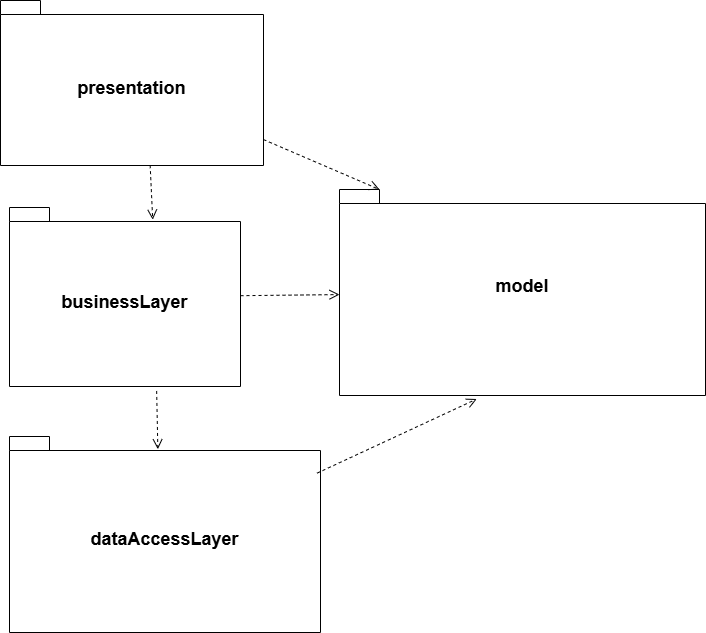

The diagram above was exported from draw.io. Its source (the exported page's mxGraphModel, read from the mxfile embedded in the PNG):
<mxGraphModel dx="3956" dy="2388" grid="0" gridSize="10" guides="1" tooltips="1" connect="1" arrows="1" fold="1" page="1" pageScale="1" pageWidth="1169" pageHeight="1654" math="0" shadow="0">
  <root>
    <mxCell id="0" />
    <mxCell id="1" parent="0" />
    <mxCell id="Fvm4_T4DyWCqqSviofSO-1" parent="1" style="shape=folder;fontStyle=1;spacingTop=10;tabWidth=40;tabHeight=14;tabPosition=left;html=1;whiteSpace=wrap;" value="&lt;font style=&quot;font-size: 18px;&quot;&gt;presentation&lt;/font&gt;" vertex="1">
      <mxGeometry height="165" width="263" x="305" y="420" as="geometry" />
    </mxCell>
    <mxCell id="Fvm4_T4DyWCqqSviofSO-2" parent="1" style="shape=folder;fontStyle=1;spacingTop=10;tabWidth=40;tabHeight=14;tabPosition=left;html=1;whiteSpace=wrap;" value="&lt;font style=&quot;font-size: 18px;&quot;&gt;businessLayer&lt;/font&gt;" vertex="1">
      <mxGeometry height="179" width="231" x="314" y="627" as="geometry" />
    </mxCell>
    <mxCell id="Fvm4_T4DyWCqqSviofSO-3" parent="1" style="shape=folder;fontStyle=1;spacingTop=10;tabWidth=40;tabHeight=14;tabPosition=left;html=1;whiteSpace=wrap;" value="&lt;font style=&quot;font-size: 18px;&quot;&gt;dataAccessLayer&lt;/font&gt;" vertex="1">
      <mxGeometry height="196" width="311" x="314" y="856" as="geometry" />
    </mxCell>
    <mxCell id="Fvm4_T4DyWCqqSviofSO-4" parent="1" style="shape=folder;fontStyle=1;spacingTop=10;tabWidth=40;tabHeight=14;tabPosition=left;html=1;whiteSpace=wrap;" value="&lt;span style=&quot;font-size: 18px;&quot;&gt;model&lt;/span&gt;&lt;div&gt;&lt;span style=&quot;font-size: 18px;&quot;&gt;&lt;br&gt;&lt;/span&gt;&lt;/div&gt;" vertex="1">
      <mxGeometry height="206" width="366" x="644" y="609" as="geometry" />
    </mxCell>
    <mxCell id="Fvm4_T4DyWCqqSviofSO-5" edge="1" parent="1" source="Fvm4_T4DyWCqqSviofSO-1" style="html=1;verticalAlign=bottom;endArrow=open;dashed=1;endSize=8;curved=0;rounded=0;entryX=0;entryY=0;entryDx=40;entryDy=0;entryPerimeter=0;" target="Fvm4_T4DyWCqqSviofSO-4" value="">
      <mxGeometry relative="1" as="geometry">
        <mxPoint x="654" y="566" as="sourcePoint" />
        <mxPoint x="574" y="566" as="targetPoint" />
      </mxGeometry>
    </mxCell>
    <mxCell id="Fvm4_T4DyWCqqSviofSO-6" edge="1" parent="1" source="Fvm4_T4DyWCqqSviofSO-1" style="html=1;verticalAlign=bottom;endArrow=open;dashed=1;endSize=8;curved=0;rounded=0;exitX=0.569;exitY=0.998;exitDx=0;exitDy=0;exitPerimeter=0;entryX=0.62;entryY=0.068;entryDx=0;entryDy=0;entryPerimeter=0;" target="Fvm4_T4DyWCqqSviofSO-2" value="">
      <mxGeometry relative="1" as="geometry">
        <mxPoint x="534" y="646" as="sourcePoint" />
        <mxPoint x="684" y="707" as="targetPoint" />
      </mxGeometry>
    </mxCell>
    <mxCell id="Fvm4_T4DyWCqqSviofSO-7" edge="1" parent="1" source="Fvm4_T4DyWCqqSviofSO-2" style="html=1;verticalAlign=bottom;endArrow=open;dashed=1;endSize=8;curved=0;rounded=0;" target="Fvm4_T4DyWCqqSviofSO-4" value="">
      <mxGeometry relative="1" as="geometry">
        <mxPoint x="844" y="916" as="sourcePoint" />
        <mxPoint x="994" y="977" as="targetPoint" />
      </mxGeometry>
    </mxCell>
    <mxCell id="Fvm4_T4DyWCqqSviofSO-9" edge="1" parent="1" source="Fvm4_T4DyWCqqSviofSO-2" style="html=1;verticalAlign=bottom;endArrow=open;dashed=1;endSize=8;curved=0;rounded=0;exitX=0.637;exitY=1.025;exitDx=0;exitDy=0;exitPerimeter=0;entryX=0.477;entryY=0.065;entryDx=0;entryDy=0;entryPerimeter=0;" target="Fvm4_T4DyWCqqSviofSO-3" value="">
      <mxGeometry relative="1" as="geometry">
        <mxPoint x="854" y="926" as="sourcePoint" />
        <mxPoint x="502" y="867" as="targetPoint" />
      </mxGeometry>
    </mxCell>
    <mxCell id="Fvm4_T4DyWCqqSviofSO-12" edge="1" parent="1" source="Fvm4_T4DyWCqqSviofSO-3" style="html=1;verticalAlign=bottom;endArrow=open;dashed=1;endSize=8;curved=0;rounded=0;exitX=0.989;exitY=0.187;exitDx=0;exitDy=0;exitPerimeter=0;entryX=0.375;entryY=1.017;entryDx=0;entryDy=0;entryPerimeter=0;" target="Fvm4_T4DyWCqqSviofSO-4" value="">
      <mxGeometry relative="1" as="geometry">
        <mxPoint x="624" y="906" as="sourcePoint" />
        <mxPoint x="714" y="906" as="targetPoint" />
      </mxGeometry>
    </mxCell>
  </root>
</mxGraphModel>